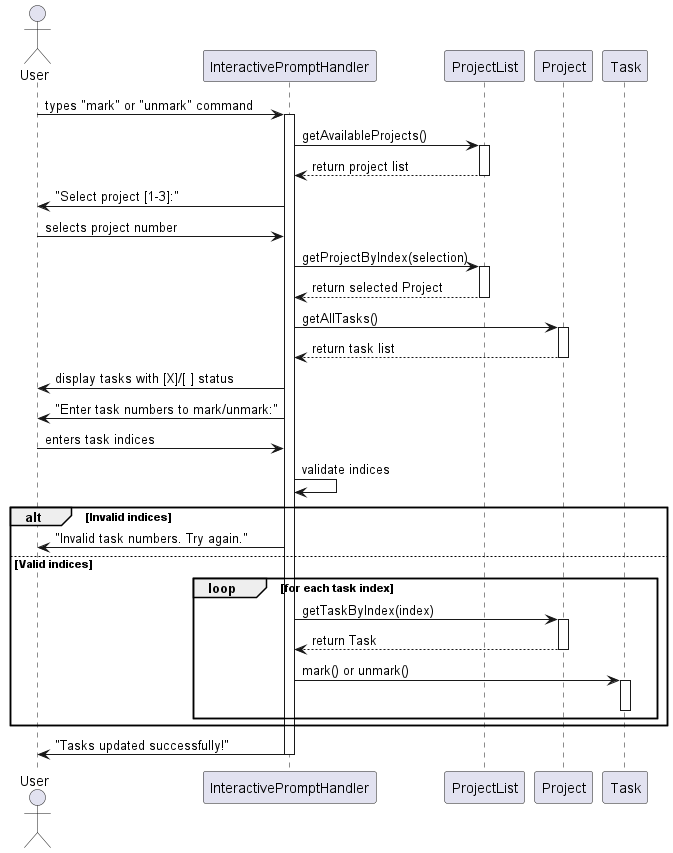

The diagram above was rendered by PlantUML. Its source (embedded in the PNG):
@startuml Mark/Unmark Command Sequence Diagram

actor User
participant InteractivePromptHandler
participant ProjectList
participant Project
participant Task

User -> InteractivePromptHandler: types "mark" or "unmark" command
activate InteractivePromptHandler
InteractivePromptHandler -> ProjectList: getAvailableProjects()
activate ProjectList
ProjectList --> InteractivePromptHandler: return project list
deactivate ProjectList
InteractivePromptHandler -> User: "Select project [1-3]:"

User -> InteractivePromptHandler: selects project number
InteractivePromptHandler -> ProjectList: getProjectByIndex(selection)
activate ProjectList
ProjectList --> InteractivePromptHandler: return selected Project
deactivate ProjectList

InteractivePromptHandler -> Project: getAllTasks()
activate Project
Project --> InteractivePromptHandler: return task list
deactivate Project
InteractivePromptHandler -> User: display tasks with [X]/[ ] status

InteractivePromptHandler -> User: "Enter task numbers to mark/unmark:"
User -> InteractivePromptHandler: enters task indices

InteractivePromptHandler -> InteractivePromptHandler: validate indices
alt Invalid indices
    InteractivePromptHandler -> User: "Invalid task numbers. Try again."
else Valid indices
    loop for each task index
        InteractivePromptHandler -> Project: getTaskByIndex(index)
        activate Project
        Project --> InteractivePromptHandler: return Task
        deactivate Project
        InteractivePromptHandler -> Task: mark() or unmark()
        activate Task
        deactivate Task
    end
end

InteractivePromptHandler -> User: "Tasks updated successfully!"
deactivate InteractivePromptHandler

@enduml